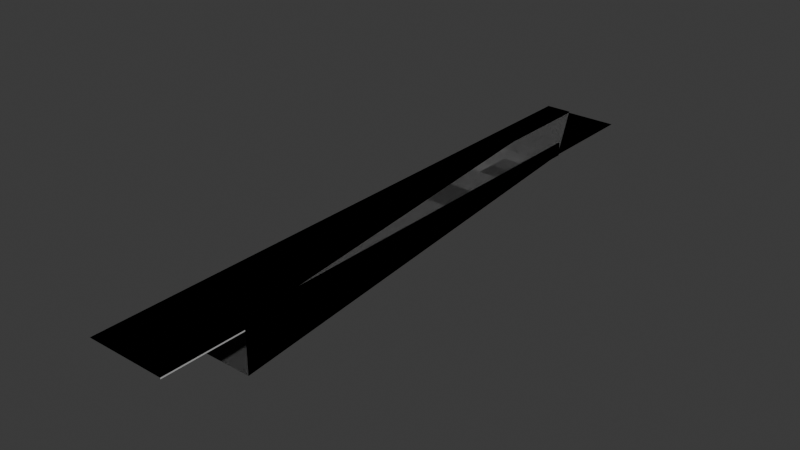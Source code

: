 # Source: urbanisation_garage.blend  (saved by Blender 4.2.66; exported with 4.5.12 LTS)
import bpy
from mathutils import Matrix  # noqa: F401  (used for matrix-valued properties, if any)

bpy.ops.wm.read_factory_settings(use_empty=True)
scene = bpy.context.scene
scene.name = 'Scene'

# ---- collections
col_collection = bpy.data.collections.new('Collection'); scene.collection.children.link(col_collection)

# ---- materials (node trees are filled in below, after node groups)
mat_asphalt = bpy.data.materials.new('Asphalt')
mat_wall = bpy.data.materials.new('Wall')
mat_wall.use_backface_culling = True
mat_sidewalk = bpy.data.materials.new('Sidewalk')
mat_sidewalk.use_backface_culling = True

# ---- material node trees
mat_asphalt.use_nodes = True; mat_asphalt.node_tree.nodes.clear()
_N = mat_asphalt.node_tree.nodes; _L = mat_asphalt.node_tree.links
n0 = _N.new('ShaderNodeBsdfPrincipled'); n0.name = 'Principled BSDF'; n0.location = (10, 300)
n0.inputs[0].default_value = (0.1329, 0.1329, 0.1329, 1.0)
n0.inputs[2].default_value = 1.0
n1 = _N.new('ShaderNodeOutputMaterial'); n1.name = 'Material Output'; n1.location = (300, 300)
_L.new(n0.outputs[0], n1.inputs[0])
n1.is_active_output = True
mat_wall.use_nodes = True; mat_wall.node_tree.nodes.clear()
_N = mat_wall.node_tree.nodes; _L = mat_wall.node_tree.links
n0 = _N.new('ShaderNodeBsdfPrincipled'); n0.name = 'Principled BSDF'; n0.location = (10, 300)
n0.inputs[0].default_value = (0.4072, 0.2918, 0.2423, 1.0)
n0.inputs[2].default_value = 1.0
n1 = _N.new('ShaderNodeOutputMaterial'); n1.name = 'Material Output'; n1.location = (300, 300)
_L.new(n0.outputs[0], n1.inputs[0])
n1.is_active_output = True
mat_sidewalk.use_nodes = True; mat_sidewalk.node_tree.nodes.clear()
_N = mat_sidewalk.node_tree.nodes; _L = mat_sidewalk.node_tree.links
n0 = _N.new('ShaderNodeBsdfPrincipled'); n0.name = 'Principled BSDF'; n0.location = (10, 300)
n0.inputs[0].default_value = (0.521, 0.521, 0.521, 1.0)
n0.inputs[2].default_value = 1.0
n1 = _N.new('ShaderNodeOutputMaterial'); n1.name = 'Material Output'; n1.location = (300, 300)
_L.new(n0.outputs[0], n1.inputs[0])
n1.is_active_output = True

# ---- world
world_world = bpy.data.worlds.new('World'); scene.world = world_world
world_world.use_nodes = True; world_world.node_tree.nodes.clear()
_N = world_world.node_tree.nodes; _L = world_world.node_tree.links
n0 = _N.new('ShaderNodeOutputWorld'); n0.name = 'World Output'; n0.location = (300, 300)
n1 = _N.new('ShaderNodeBackground'); n1.name = 'Background'; n1.location = (10, 300)
n1.inputs[0].default_value = (0.05088, 0.05088, 0.05088, 1.0)
_L.new(n1.outputs[0], n0.inputs[0])
n0.is_active_output = True
world_world.color = (0.05088, 0.05088, 0.05088)
world_world.sun_shadow_jitter_overblur = 0.0

# ---- meshes
me_plane = bpy.data.meshes.new('Plane')
me_plane.from_pydata([(-2.0, -40.0, -3.0), (2.0, -40.0, -3.0), (-2.0, -8.0, 0.1), (2.0, -8.0, 0.0), (2.0, -40.0, 0.0), (-2.0, -40.0, 0.0), (2.0, -8.0, 1.0), (2.0, -40.0, 1.0), (-2.0, -40.0, 1.0), (-2.0, 0.0, 0.0), (2.0, 0.0, 0.0), (-2.0, -8.0, 1.0), (-4.0, -46.0, 0.1), (2.0, -46.0, 0.0), (2.0, -46.0, 0.1), (2.0, -40.0, 0.1), (-2.0, -40.0, 0.1), (-4.0, -40.0, 0.1), (-2.0, -8.0, 2.235e-08), (-2.0, 0.0, 0.1), (-4.0, 0.0, 0.1), (-2.1, -40.0, 1.0), (-2.1, -40.0, 0.1), (-2.1, -8.0, 1.0), (-2.1, -8.0, 0.1), (2.1, -8.0, 1.0), (2.1, -8.0, 0.0), (2.1, -40.0, 0.0), (2.1, -40.0, 1.0), (2.0, -39.9, 1.0), (2.0, -39.9, 0.1), (-2.0, -39.9, 1.0), (-2.0, -39.9, 0.1)], [], [(3, 18, 0, 1), (15, 16, 32, 30), (9, 18, 3, 10), (17, 16, 22, 24, 2, 19, 20), (13, 4, 15, 14), (11, 8, 16, 5, 0, 18, 2), (16, 8, 21, 22), (6, 3, 1, 4, 15, 7), (9, 19, 2, 18), (23, 24, 22, 21), (11, 2, 24, 23), (8, 11, 23, 21), (16, 17, 12, 14, 15), (7, 28, 25, 6), (28, 7, 15, 4, 27), (25, 28, 27, 26), (3, 6, 25, 26), (31, 29, 30, 32), (16, 8, 31, 32), (7, 15, 30, 29), (8, 7, 29, 31), (7, 8, 16, 15)])
me_plane.polygons.foreach_set('material_index', [0, 1, 0, 2, 2, 1, 1, 1, 2, 1, 1, 1, 2, 1, 1, 1, 1, 1, 1, 1, 1, 1])
_uv = me_plane.uv_layers.new(name='UVMap')
_uv.uv.foreach_set('vector', [0.0, 0.0, 0.0, 0.0, 0.0, 0.0, 1.0, 0.0, 0.0, 0.0, 0.0, 0.0, 0.0, 0.0, 0.0, 0.0, 0.0, 0.0, 0.0, 0.0, 0.0, 0.0, 0.0, 0.0, 0.0, 0.0, 0.0, 0.0, 0.0, 0.0, 0.0, 0.0, 0.0, 0.0, 0.0, 0.0, 0.0, 0.0, 0.0, 0.0, 0.0, 0.0, 0.0, 0.0, 0.0, 0.0, 0.0, 0.0, 0.0, 0.0, 0.0, 0.0, 0.0, 0.0, 0.0, 0.0, 0.0, 0.0, 0.0, 0.0, 0.0, 0.0, 0.0, 0.0, 0.0, 0.0, 0.0, 0.0, 0.0, 0.0, 0.0, 0.0, 1.0, 0.0, 0.0, 0.0, 0.0, 0.0, 0.0, 0.0, 0.0, 0.0, 0.0, 0.0, 0.0, 0.0, 0.0, 0.0, 0.0, 0.0, 0.0, 0.0, 0.0, 0.0, 0.0, 0.0, 0.0, 0.0, 0.0, 0.0, 0.0, 0.0, 0.0, 0.0, 0.0, 0.0, 0.0, 0.0, 0.0, 0.0, 0.0, 0.0, 0.0, 0.0, 0.0, 0.0, 0.0, 0.0, 0.0, 0.0, 0.0, 0.0, 0.0, 0.0, 0.0, 0.0, 0.0, 0.0, 0.0, 0.0, 0.0, 0.0, 0.0, 0.0, 0.0, 0.0, 0.0, 0.0, 0.0, 0.0, 0.0, 0.0, 0.0, 0.0, 0.0, 0.0, 0.0, 0.0, 0.0, 0.0, 0.0, 0.0, 0.0, 0.0, 0.0, 0.0, 0.0, 0.0, 0.0, 0.0, 0.0, 0.0, 0.0, 0.0, 0.0, 0.0, 0.0, 0.0, 0.0, 0.0, 0.0, 0.0, 0.0, 0.0, 0.0, 0.0, 0.0, 0.0, 0.0, 0.0, 0.0, 0.0, 0.0, 0.0, 0.0, 0.0, 0.0, 0.0, 0.0, 0.0, 0.0, 0.0, 0.0, 0.0, 0.0, 0.0])
me_plane.materials.append(mat_asphalt)
me_plane.materials.append(mat_wall)
me_plane.materials.append(mat_sidewalk)
me_plane.update()
me_plane_001 = bpy.data.meshes.new('Plane.001')
me_plane_001.from_pydata([(-2.0, -40.0, -3.0), (2.0, -40.0, -3.0), (-2.0, -8.0, 0.1), (2.0, -8.0, 0.0), (2.0, -40.0, 0.0), (-2.0, -40.0, 0.0), (2.0, -8.0, 1.0), (2.0, -40.0, 1.0), (-2.0, -40.0, 1.0), (-2.0, 0.0, 0.0), (2.0, 0.0, 0.0), (-2.0, -8.0, 1.0), (-4.0, -46.0, 0.1), (2.0, -46.0, 0.1), (2.0, -40.0, 0.1), (-2.0, -40.0, 0.1), (-4.0, -40.0, 0.1), (-2.0, -8.0, 2.235e-08), (-2.0, 0.0, 0.1), (-4.0, 0.0, 0.1), (-2.1, -40.0, 1.0), (-2.1, -40.0, 0.1), (-2.1, -8.0, 1.0), (-2.1, -8.0, 0.1), (2.1, -8.0, 1.0), (2.1, -8.0, 0.0), (2.1, -40.0, 0.0), (2.1, -40.0, 1.0), (2.0, -39.9, 1.0), (2.0, -39.9, 0.1), (-2.0, -39.9, 1.0), (-2.0, -39.9, 0.1)], [], [(3, 17, 0, 1), (14, 15, 31, 29), (9, 17, 3, 10), (16, 15, 21, 23, 2, 18, 19), (11, 8, 15, 5, 0, 17, 2), (15, 8, 20, 21), (6, 3, 1, 4, 14, 7), (9, 18, 2, 17), (22, 23, 21, 20), (11, 2, 23, 22), (8, 11, 22, 20), (15, 16, 12, 13, 14), (7, 27, 24, 6), (27, 7, 14, 4, 26), (24, 27, 26, 25), (3, 6, 24, 25), (30, 28, 29, 31), (15, 8, 30, 31), (7, 14, 29, 28), (8, 7, 28, 30), (7, 8, 15, 14)])
me_plane_001.polygons.foreach_set('material_index', [0, 1, 0, 2, 1, 1, 1, 2, 1, 1, 1, 2, 1, 1, 1, 1, 1, 1, 1, 1, 1])
_uv = me_plane_001.uv_layers.new(name='UVMap')
_uv.uv.foreach_set('vector', [0.0, 0.0, 0.0, 0.0, 0.0, 0.0, 1.0, 0.0, 0.0, 0.0, 0.0, 0.0, 0.0, 0.0, 0.0, 0.0, 0.0, 0.0, 0.0, 0.0, 0.0, 0.0, 0.0, 0.0, 0.0, 0.0, 0.0, 0.0, 0.0, 0.0, 0.0, 0.0, 0.0, 0.0, 0.0, 0.0, 0.0, 0.0, 0.0, 0.0, 0.0, 0.0, 0.0, 0.0, 0.0, 0.0, 0.0, 0.0, 0.0, 0.0, 0.0, 0.0, 0.0, 0.0, 0.0, 0.0, 0.0, 0.0, 0.0, 0.0, 0.0, 0.0, 0.0, 0.0, 1.0, 0.0, 0.0, 0.0, 0.0, 0.0, 0.0, 0.0, 0.0, 0.0, 0.0, 0.0, 0.0, 0.0, 0.0, 0.0, 0.0, 0.0, 0.0, 0.0, 0.0, 0.0, 0.0, 0.0, 0.0, 0.0, 0.0, 0.0, 0.0, 0.0, 0.0, 0.0, 0.0, 0.0, 0.0, 0.0, 0.0, 0.0, 0.0, 0.0, 0.0, 0.0, 0.0, 0.0, 0.0, 0.0, 0.0, 0.0, 0.0, 0.0, 0.0, 0.0, 0.0, 0.0, 0.0, 0.0, 0.0, 0.0, 0.0, 0.0, 0.0, 0.0, 0.0, 0.0, 0.0, 0.0, 0.0, 0.0, 0.0, 0.0, 0.0, 0.0, 0.0, 0.0, 0.0, 0.0, 0.0, 0.0, 0.0, 0.0, 0.0, 0.0, 0.0, 0.0, 0.0, 0.0, 0.0, 0.0, 0.0, 0.0, 0.0, 0.0, 0.0, 0.0, 0.0, 0.0, 0.0, 0.0, 0.0, 0.0, 0.0, 0.0, 0.0, 0.0, 0.0, 0.0, 0.0, 0.0, 0.0, 0.0, 0.0, 0.0, 0.0, 0.0, 0.0, 0.0, 0.0, 0.0, 0.0, 0.0, 0.0, 0.0, 0.0, 0.0])
me_plane_001.materials.append(mat_asphalt)
me_plane_001.materials.append(mat_wall)
me_plane_001.materials.append(mat_sidewalk)
me_plane_001.update()

# ---- objects
ob_plane = bpy.data.objects.new('Plane', me_plane)
ob_plane_colonly = bpy.data.objects.new('Plane-colonly', me_plane_001)

# ---- transforms, parenting, visibility, modifiers, constraints
ob_plane.location = (0.0, 0.0, 0.0)
ob_plane_colonly.location = (0.0, 0.0, 0.0)

# ---- collection membership
col_collection.objects.link(ob_plane)
col_collection.objects.link(ob_plane_colonly)

# ---- scene / render settings (as saved in the file)
scene.frame_start = 1; scene.frame_end = 250; scene.frame_set(1)
scene.render.engine = 'BLENDER_EEVEE_NEXT'
bpy.context.view_layer.update()

# ---- added for rendering (the .blend has no active camera and no usable light): camera, sun
cam_auto = bpy.data.cameras.new('AutoCamera')
cam_auto.lens = 50.0
cam_auto.sensor_width = 36.0
cam_auto.clip_end = 1000.0
ob_auto_camera = bpy.data.objects.new('AutoCamera', cam_auto)
scene.collection.objects.link(ob_auto_camera)
ob_auto_camera.location = (42.1421, -74.7106, 33.4737)
ob_auto_camera.rotation_euler = (1.09748, -7.21219e-08, 0.694738)
scene.camera = ob_auto_camera
light_auto_sun = bpy.data.lights.new('AutoSun', 'SUN')
light_auto_sun.energy = 3.0
light_auto_sun.angle = 0.0523599
ob_auto_sun = bpy.data.objects.new('AutoSun', light_auto_sun)
scene.collection.objects.link(ob_auto_sun)
ob_auto_sun.rotation_euler = (0.872665, 0.174533, 0.523599)
bpy.context.view_layer.update()
